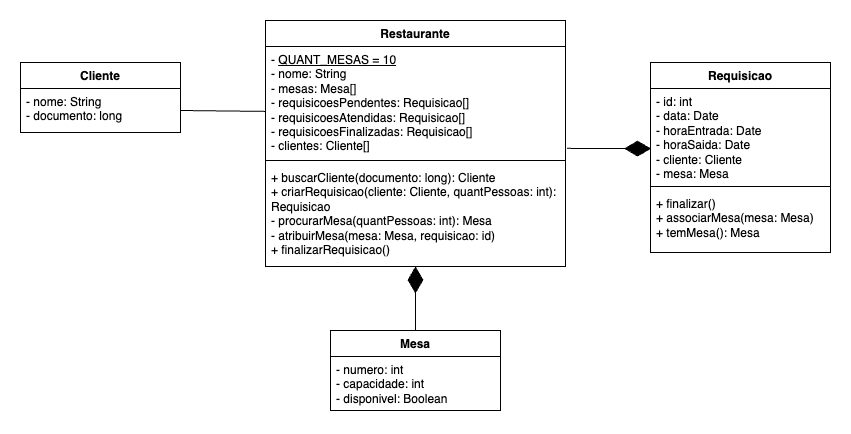

The diagram above was exported from draw.io. Its source (the exported page's mxGraphModel, read from the mxfile embedded in the PNG):
<mxGraphModel dx="1833" dy="556" grid="1" gridSize="10" guides="1" tooltips="1" connect="1" arrows="1" fold="1" page="1" pageScale="1" pageWidth="827" pageHeight="1169" math="0" shadow="0">
  <root>
    <mxCell id="0" />
    <mxCell id="1" parent="0" />
    <mxCell id="guqv5wEvEyjSsOsDv-cu-1" value="Restaurante" style="swimlane;fontStyle=1;align=center;verticalAlign=top;childLayout=stackLayout;horizontal=1;startSize=26;horizontalStack=0;resizeParent=1;resizeParentMax=0;resizeLast=0;collapsible=1;marginBottom=0;whiteSpace=wrap;html=1;" parent="1" vertex="1">
      <mxGeometry x="235" y="150" width="300" height="246" as="geometry" />
    </mxCell>
    <mxCell id="guqv5wEvEyjSsOsDv-cu-2" value="&lt;div&gt;-&amp;nbsp;&lt;u&gt;QUANT_MESAS = 10&lt;/u&gt;&lt;br&gt;&lt;/div&gt;- nome: String&amp;nbsp;&lt;div&gt;- mesas: Mesa[]&lt;br&gt;&lt;div&gt;- requisicoesPendentes: Requisicao[]&lt;br&gt;&lt;div&gt;- requisicoesAtendidas: Requisicao[]&lt;/div&gt;&lt;div&gt;- requisicoesFinalizadas: Requisicao[]&lt;/div&gt;&lt;/div&gt;&lt;/div&gt;&lt;div&gt;- clientes: Cliente[]&lt;/div&gt;" style="text;strokeColor=none;fillColor=none;align=left;verticalAlign=top;spacingLeft=4;spacingRight=4;overflow=hidden;rotatable=0;points=[[0,0.5],[1,0.5]];portConstraint=eastwest;whiteSpace=wrap;html=1;" parent="guqv5wEvEyjSsOsDv-cu-1" vertex="1">
      <mxGeometry y="26" width="300" height="110" as="geometry" />
    </mxCell>
    <mxCell id="guqv5wEvEyjSsOsDv-cu-3" value="" style="line;strokeWidth=1;fillColor=none;align=left;verticalAlign=middle;spacingTop=-1;spacingLeft=3;spacingRight=3;rotatable=0;labelPosition=right;points=[];portConstraint=eastwest;strokeColor=inherit;" parent="guqv5wEvEyjSsOsDv-cu-1" vertex="1">
      <mxGeometry y="136" width="300" height="8" as="geometry" />
    </mxCell>
    <mxCell id="guqv5wEvEyjSsOsDv-cu-4" value="&lt;div&gt;+ buscarCliente(documento: long): Cliente&lt;/div&gt;+ criarRequisicao(cliente: Cliente, quantPessoas: int): Requisicao&lt;div&gt;- procurarMesa(quantPessoas: int): Mesa&lt;br&gt;&lt;/div&gt;&lt;div&gt;- atribuirMesa(mesa: Mesa, requisicao: id)&lt;br&gt;&lt;/div&gt;&lt;div&gt;&lt;span style=&quot;background-color: initial;&quot;&gt;+ finalizarRequisicao()&lt;/span&gt;&lt;/div&gt;" style="text;strokeColor=none;fillColor=none;align=left;verticalAlign=top;spacingLeft=4;spacingRight=4;overflow=hidden;rotatable=0;points=[[0,0.5],[1,0.5]];portConstraint=eastwest;whiteSpace=wrap;html=1;" parent="guqv5wEvEyjSsOsDv-cu-1" vertex="1">
      <mxGeometry y="144" width="300" height="102" as="geometry" />
    </mxCell>
    <mxCell id="guqv5wEvEyjSsOsDv-cu-9" value="Cliente" style="swimlane;fontStyle=1;align=center;verticalAlign=top;childLayout=stackLayout;horizontal=1;startSize=26;horizontalStack=0;resizeParent=1;resizeParentMax=0;resizeLast=0;collapsible=1;marginBottom=0;whiteSpace=wrap;html=1;" parent="1" vertex="1">
      <mxGeometry x="-10" y="192" width="160" height="70" as="geometry" />
    </mxCell>
    <mxCell id="guqv5wEvEyjSsOsDv-cu-10" value="- nome: String&lt;div&gt;- documento: long&lt;/div&gt;" style="text;strokeColor=none;fillColor=none;align=left;verticalAlign=top;spacingLeft=4;spacingRight=4;overflow=hidden;rotatable=0;points=[[0,0.5],[1,0.5]];portConstraint=eastwest;whiteSpace=wrap;html=1;" parent="guqv5wEvEyjSsOsDv-cu-9" vertex="1">
      <mxGeometry y="26" width="160" height="44" as="geometry" />
    </mxCell>
    <mxCell id="guqv5wEvEyjSsOsDv-cu-13" value="Requisicao" style="swimlane;fontStyle=1;align=center;verticalAlign=top;childLayout=stackLayout;horizontal=1;startSize=26;horizontalStack=0;resizeParent=1;resizeParentMax=0;resizeLast=0;collapsible=1;marginBottom=0;whiteSpace=wrap;html=1;" parent="1" vertex="1">
      <mxGeometry x="620" y="192" width="180" height="190" as="geometry" />
    </mxCell>
    <mxCell id="guqv5wEvEyjSsOsDv-cu-14" value="- id: int&lt;div&gt;- data: Date&lt;div&gt;- horaEntrada: Date&lt;/div&gt;&lt;div&gt;- horaSaida: Date&lt;/div&gt;&lt;div&gt;- cliente: Cliente&lt;/div&gt;&lt;/div&gt;&lt;div&gt;- mesa: Mesa&lt;/div&gt;" style="text;strokeColor=none;fillColor=none;align=left;verticalAlign=top;spacingLeft=4;spacingRight=4;overflow=hidden;rotatable=0;points=[[0,0.5],[1,0.5]];portConstraint=eastwest;whiteSpace=wrap;html=1;" parent="guqv5wEvEyjSsOsDv-cu-13" vertex="1">
      <mxGeometry y="26" width="180" height="94" as="geometry" />
    </mxCell>
    <mxCell id="guqv5wEvEyjSsOsDv-cu-15" value="" style="line;strokeWidth=1;fillColor=none;align=left;verticalAlign=middle;spacingTop=-1;spacingLeft=3;spacingRight=3;rotatable=0;labelPosition=right;points=[];portConstraint=eastwest;strokeColor=inherit;" parent="guqv5wEvEyjSsOsDv-cu-13" vertex="1">
      <mxGeometry y="120" width="180" height="8" as="geometry" />
    </mxCell>
    <mxCell id="guqv5wEvEyjSsOsDv-cu-23" value="+ finalizar()&lt;div&gt;+ associarMesa(mesa: Mesa)&lt;/div&gt;&lt;div&gt;+ temMesa(): Mesa&lt;/div&gt;" style="text;strokeColor=none;fillColor=none;align=left;verticalAlign=top;spacingLeft=4;spacingRight=4;overflow=hidden;rotatable=0;points=[[0,0.5],[1,0.5]];portConstraint=eastwest;whiteSpace=wrap;html=1;" parent="guqv5wEvEyjSsOsDv-cu-13" vertex="1">
      <mxGeometry y="128" width="180" height="62" as="geometry" />
    </mxCell>
    <mxCell id="guqv5wEvEyjSsOsDv-cu-16" value="&lt;div&gt;&lt;br&gt;&lt;/div&gt;" style="text;strokeColor=none;fillColor=none;align=left;verticalAlign=top;spacingLeft=4;spacingRight=4;overflow=hidden;rotatable=0;points=[[0,0.5],[1,0.5]];portConstraint=eastwest;whiteSpace=wrap;html=1;" parent="guqv5wEvEyjSsOsDv-cu-13" vertex="1">
      <mxGeometry y="190" width="180" as="geometry" />
    </mxCell>
    <mxCell id="guqv5wEvEyjSsOsDv-cu-17" value="Mesa" style="swimlane;fontStyle=1;align=center;verticalAlign=top;childLayout=stackLayout;horizontal=1;startSize=26;horizontalStack=0;resizeParent=1;resizeParentMax=0;resizeLast=0;collapsible=1;marginBottom=0;whiteSpace=wrap;html=1;" parent="1" vertex="1">
      <mxGeometry x="300" y="460" width="170" height="80" as="geometry" />
    </mxCell>
    <mxCell id="guqv5wEvEyjSsOsDv-cu-18" value="- numero: int&lt;div&gt;- capacidade: int&lt;/div&gt;&lt;div&gt;- disponivel: Boolean&lt;/div&gt;" style="text;strokeColor=none;fillColor=none;align=left;verticalAlign=top;spacingLeft=4;spacingRight=4;overflow=hidden;rotatable=0;points=[[0,0.5],[1,0.5]];portConstraint=eastwest;whiteSpace=wrap;html=1;" parent="guqv5wEvEyjSsOsDv-cu-17" vertex="1">
      <mxGeometry y="26" width="170" height="54" as="geometry" />
    </mxCell>
    <mxCell id="guqv5wEvEyjSsOsDv-cu-21" value="" style="endArrow=diamondThin;endFill=1;endSize=24;html=1;rounded=0;exitX=0.5;exitY=0;exitDx=0;exitDy=0;" parent="1" source="guqv5wEvEyjSsOsDv-cu-17" target="guqv5wEvEyjSsOsDv-cu-4" edge="1">
      <mxGeometry width="160" relative="1" as="geometry">
        <mxPoint x="420" y="290" as="sourcePoint" />
        <mxPoint x="580" y="290" as="targetPoint" />
      </mxGeometry>
    </mxCell>
    <mxCell id="7c7hm4hAHqB9eSVuNiRT-1" value="" style="endArrow=diamondThin;endFill=1;endSize=24;html=1;rounded=0;exitX=1.005;exitY=0.926;exitDx=0;exitDy=0;exitPerimeter=0;entryX=0.003;entryY=0.64;entryDx=0;entryDy=0;entryPerimeter=0;" parent="1" source="guqv5wEvEyjSsOsDv-cu-2" target="guqv5wEvEyjSsOsDv-cu-14" edge="1">
      <mxGeometry width="160" relative="1" as="geometry">
        <mxPoint x="510" y="280" as="sourcePoint" />
        <mxPoint x="670" y="280" as="targetPoint" />
      </mxGeometry>
    </mxCell>
    <mxCell id="7c7hm4hAHqB9eSVuNiRT-3" value="" style="endArrow=none;endFill=0;endSize=24;html=1;rounded=0;exitX=1;exitY=0.5;exitDx=0;exitDy=0;entryX=0.002;entryY=0.59;entryDx=0;entryDy=0;entryPerimeter=0;" parent="1" source="guqv5wEvEyjSsOsDv-cu-10" target="guqv5wEvEyjSsOsDv-cu-2" edge="1">
      <mxGeometry width="160" relative="1" as="geometry">
        <mxPoint x="60" y="280" as="sourcePoint" />
        <mxPoint x="220" y="280" as="targetPoint" />
      </mxGeometry>
    </mxCell>
  </root>
</mxGraphModel>